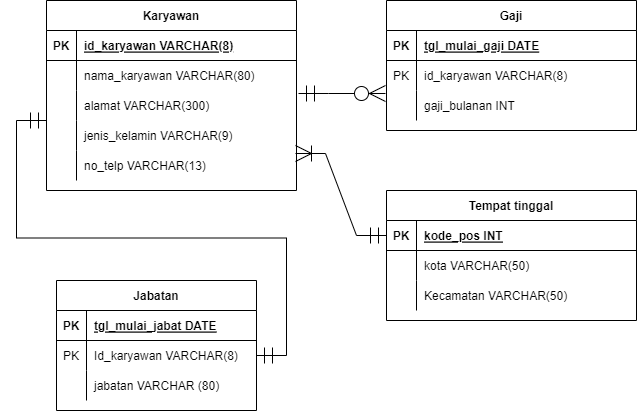

The diagram above was exported from draw.io. Its source (the exported page's mxGraphModel, read from the mxfile embedded in the PNG):
<mxGraphModel dx="577" dy="616" grid="1" gridSize="10" guides="1" tooltips="1" connect="1" arrows="1" fold="1" page="1" pageScale="1" pageWidth="850" pageHeight="1100" math="0" shadow="0" extFonts="Permanent Marker^https://fonts.googleapis.com/css?family=Permanent+Marker">
  <root>
    <mxCell id="0" />
    <mxCell id="1" parent="0" />
    <mxCell id="C-vyLk0tnHw3VtMMgP7b-2" value="Gaji" style="shape=table;startSize=30;container=1;collapsible=1;childLayout=tableLayout;fixedRows=1;rowLines=0;fontStyle=1;align=center;resizeLast=1;" parent="1" vertex="1">
      <mxGeometry x="450" y="120" width="250" height="130" as="geometry" />
    </mxCell>
    <mxCell id="C-vyLk0tnHw3VtMMgP7b-3" value="" style="shape=partialRectangle;collapsible=0;dropTarget=0;pointerEvents=0;fillColor=none;points=[[0,0.5],[1,0.5]];portConstraint=eastwest;top=0;left=0;right=0;bottom=1;" parent="C-vyLk0tnHw3VtMMgP7b-2" vertex="1">
      <mxGeometry y="30" width="250" height="30" as="geometry" />
    </mxCell>
    <mxCell id="C-vyLk0tnHw3VtMMgP7b-4" value="PK" style="shape=partialRectangle;overflow=hidden;connectable=0;fillColor=none;top=0;left=0;bottom=0;right=0;fontStyle=1;" parent="C-vyLk0tnHw3VtMMgP7b-3" vertex="1">
      <mxGeometry width="30" height="30" as="geometry">
        <mxRectangle width="30" height="30" as="alternateBounds" />
      </mxGeometry>
    </mxCell>
    <mxCell id="C-vyLk0tnHw3VtMMgP7b-5" value="tgl_mulai_gaji DATE" style="shape=partialRectangle;overflow=hidden;connectable=0;fillColor=none;top=0;left=0;bottom=0;right=0;align=left;spacingLeft=6;fontStyle=5;" parent="C-vyLk0tnHw3VtMMgP7b-3" vertex="1">
      <mxGeometry x="30" width="220" height="30" as="geometry">
        <mxRectangle width="220" height="30" as="alternateBounds" />
      </mxGeometry>
    </mxCell>
    <mxCell id="C-vyLk0tnHw3VtMMgP7b-6" value="" style="shape=partialRectangle;collapsible=0;dropTarget=0;pointerEvents=0;fillColor=none;points=[[0,0.5],[1,0.5]];portConstraint=eastwest;top=0;left=0;right=0;bottom=0;" parent="C-vyLk0tnHw3VtMMgP7b-2" vertex="1">
      <mxGeometry y="60" width="250" height="30" as="geometry" />
    </mxCell>
    <mxCell id="C-vyLk0tnHw3VtMMgP7b-7" value="PK" style="shape=partialRectangle;overflow=hidden;connectable=0;fillColor=none;top=0;left=0;bottom=0;right=0;" parent="C-vyLk0tnHw3VtMMgP7b-6" vertex="1">
      <mxGeometry width="30" height="30" as="geometry">
        <mxRectangle width="30" height="30" as="alternateBounds" />
      </mxGeometry>
    </mxCell>
    <mxCell id="C-vyLk0tnHw3VtMMgP7b-8" value="id_karyawan VARCHAR(8)" style="shape=partialRectangle;overflow=hidden;connectable=0;fillColor=none;top=0;left=0;bottom=0;right=0;align=left;spacingLeft=6;" parent="C-vyLk0tnHw3VtMMgP7b-6" vertex="1">
      <mxGeometry x="30" width="220" height="30" as="geometry">
        <mxRectangle width="220" height="30" as="alternateBounds" />
      </mxGeometry>
    </mxCell>
    <mxCell id="C-vyLk0tnHw3VtMMgP7b-9" value="" style="shape=partialRectangle;collapsible=0;dropTarget=0;pointerEvents=0;fillColor=none;points=[[0,0.5],[1,0.5]];portConstraint=eastwest;top=0;left=0;right=0;bottom=0;" parent="C-vyLk0tnHw3VtMMgP7b-2" vertex="1">
      <mxGeometry y="90" width="250" height="30" as="geometry" />
    </mxCell>
    <mxCell id="C-vyLk0tnHw3VtMMgP7b-10" value="" style="shape=partialRectangle;overflow=hidden;connectable=0;fillColor=none;top=0;left=0;bottom=0;right=0;" parent="C-vyLk0tnHw3VtMMgP7b-9" vertex="1">
      <mxGeometry width="30" height="30" as="geometry">
        <mxRectangle width="30" height="30" as="alternateBounds" />
      </mxGeometry>
    </mxCell>
    <mxCell id="C-vyLk0tnHw3VtMMgP7b-11" value="gaji_bulanan INT" style="shape=partialRectangle;overflow=hidden;connectable=0;fillColor=none;top=0;left=0;bottom=0;right=0;align=left;spacingLeft=6;" parent="C-vyLk0tnHw3VtMMgP7b-9" vertex="1">
      <mxGeometry x="30" width="220" height="30" as="geometry">
        <mxRectangle width="220" height="30" as="alternateBounds" />
      </mxGeometry>
    </mxCell>
    <mxCell id="C-vyLk0tnHw3VtMMgP7b-13" value="Tempat tinggal" style="shape=table;startSize=30;container=1;collapsible=1;childLayout=tableLayout;fixedRows=1;rowLines=0;fontStyle=1;align=center;resizeLast=1;" parent="1" vertex="1">
      <mxGeometry x="450" y="310" width="250" height="130" as="geometry" />
    </mxCell>
    <mxCell id="C-vyLk0tnHw3VtMMgP7b-14" value="" style="shape=partialRectangle;collapsible=0;dropTarget=0;pointerEvents=0;fillColor=none;points=[[0,0.5],[1,0.5]];portConstraint=eastwest;top=0;left=0;right=0;bottom=1;" parent="C-vyLk0tnHw3VtMMgP7b-13" vertex="1">
      <mxGeometry y="30" width="250" height="30" as="geometry" />
    </mxCell>
    <mxCell id="C-vyLk0tnHw3VtMMgP7b-15" value="PK" style="shape=partialRectangle;overflow=hidden;connectable=0;fillColor=none;top=0;left=0;bottom=0;right=0;fontStyle=1;" parent="C-vyLk0tnHw3VtMMgP7b-14" vertex="1">
      <mxGeometry width="30" height="30" as="geometry">
        <mxRectangle width="30" height="30" as="alternateBounds" />
      </mxGeometry>
    </mxCell>
    <mxCell id="C-vyLk0tnHw3VtMMgP7b-16" value="kode_pos INT" style="shape=partialRectangle;overflow=hidden;connectable=0;fillColor=none;top=0;left=0;bottom=0;right=0;align=left;spacingLeft=6;fontStyle=5;" parent="C-vyLk0tnHw3VtMMgP7b-14" vertex="1">
      <mxGeometry x="30" width="220" height="30" as="geometry">
        <mxRectangle width="220" height="30" as="alternateBounds" />
      </mxGeometry>
    </mxCell>
    <mxCell id="C-vyLk0tnHw3VtMMgP7b-17" value="" style="shape=partialRectangle;collapsible=0;dropTarget=0;pointerEvents=0;fillColor=none;points=[[0,0.5],[1,0.5]];portConstraint=eastwest;top=0;left=0;right=0;bottom=0;" parent="C-vyLk0tnHw3VtMMgP7b-13" vertex="1">
      <mxGeometry y="60" width="250" height="30" as="geometry" />
    </mxCell>
    <mxCell id="C-vyLk0tnHw3VtMMgP7b-18" value="" style="shape=partialRectangle;overflow=hidden;connectable=0;fillColor=none;top=0;left=0;bottom=0;right=0;" parent="C-vyLk0tnHw3VtMMgP7b-17" vertex="1">
      <mxGeometry width="30" height="30" as="geometry">
        <mxRectangle width="30" height="30" as="alternateBounds" />
      </mxGeometry>
    </mxCell>
    <mxCell id="C-vyLk0tnHw3VtMMgP7b-19" value="kota VARCHAR(50)" style="shape=partialRectangle;overflow=hidden;connectable=0;fillColor=none;top=0;left=0;bottom=0;right=0;align=left;spacingLeft=6;" parent="C-vyLk0tnHw3VtMMgP7b-17" vertex="1">
      <mxGeometry x="30" width="220" height="30" as="geometry">
        <mxRectangle width="220" height="30" as="alternateBounds" />
      </mxGeometry>
    </mxCell>
    <mxCell id="C-vyLk0tnHw3VtMMgP7b-20" value="" style="shape=partialRectangle;collapsible=0;dropTarget=0;pointerEvents=0;fillColor=none;points=[[0,0.5],[1,0.5]];portConstraint=eastwest;top=0;left=0;right=0;bottom=0;" parent="C-vyLk0tnHw3VtMMgP7b-13" vertex="1">
      <mxGeometry y="90" width="250" height="30" as="geometry" />
    </mxCell>
    <mxCell id="C-vyLk0tnHw3VtMMgP7b-21" value="" style="shape=partialRectangle;overflow=hidden;connectable=0;fillColor=none;top=0;left=0;bottom=0;right=0;" parent="C-vyLk0tnHw3VtMMgP7b-20" vertex="1">
      <mxGeometry width="30" height="30" as="geometry">
        <mxRectangle width="30" height="30" as="alternateBounds" />
      </mxGeometry>
    </mxCell>
    <mxCell id="C-vyLk0tnHw3VtMMgP7b-22" value="Kecamatan VARCHAR(50)" style="shape=partialRectangle;overflow=hidden;connectable=0;fillColor=none;top=0;left=0;bottom=0;right=0;align=left;spacingLeft=6;" parent="C-vyLk0tnHw3VtMMgP7b-20" vertex="1">
      <mxGeometry x="30" width="220" height="30" as="geometry">
        <mxRectangle width="220" height="30" as="alternateBounds" />
      </mxGeometry>
    </mxCell>
    <mxCell id="C-vyLk0tnHw3VtMMgP7b-23" value="Karyawan" style="shape=table;startSize=30;container=1;collapsible=1;childLayout=tableLayout;fixedRows=1;rowLines=0;fontStyle=1;align=center;resizeLast=1;" parent="1" vertex="1">
      <mxGeometry x="110" y="120" width="250" height="190" as="geometry" />
    </mxCell>
    <mxCell id="C-vyLk0tnHw3VtMMgP7b-24" value="" style="shape=partialRectangle;collapsible=0;dropTarget=0;pointerEvents=0;fillColor=none;points=[[0,0.5],[1,0.5]];portConstraint=eastwest;top=0;left=0;right=0;bottom=1;" parent="C-vyLk0tnHw3VtMMgP7b-23" vertex="1">
      <mxGeometry y="30" width="250" height="30" as="geometry" />
    </mxCell>
    <mxCell id="C-vyLk0tnHw3VtMMgP7b-25" value="PK" style="shape=partialRectangle;overflow=hidden;connectable=0;fillColor=none;top=0;left=0;bottom=0;right=0;fontStyle=1;" parent="C-vyLk0tnHw3VtMMgP7b-24" vertex="1">
      <mxGeometry width="30" height="30" as="geometry">
        <mxRectangle width="30" height="30" as="alternateBounds" />
      </mxGeometry>
    </mxCell>
    <mxCell id="C-vyLk0tnHw3VtMMgP7b-26" value="id_karyawan VARCHAR(8)" style="shape=partialRectangle;overflow=hidden;connectable=0;fillColor=none;top=0;left=0;bottom=0;right=0;align=left;spacingLeft=6;fontStyle=5;" parent="C-vyLk0tnHw3VtMMgP7b-24" vertex="1">
      <mxGeometry x="30" width="220" height="30" as="geometry">
        <mxRectangle width="220" height="30" as="alternateBounds" />
      </mxGeometry>
    </mxCell>
    <mxCell id="C-vyLk0tnHw3VtMMgP7b-27" value="" style="shape=partialRectangle;collapsible=0;dropTarget=0;pointerEvents=0;fillColor=none;points=[[0,0.5],[1,0.5]];portConstraint=eastwest;top=0;left=0;right=0;bottom=0;" parent="C-vyLk0tnHw3VtMMgP7b-23" vertex="1">
      <mxGeometry y="60" width="250" height="30" as="geometry" />
    </mxCell>
    <mxCell id="C-vyLk0tnHw3VtMMgP7b-28" value="" style="shape=partialRectangle;overflow=hidden;connectable=0;fillColor=none;top=0;left=0;bottom=0;right=0;" parent="C-vyLk0tnHw3VtMMgP7b-27" vertex="1">
      <mxGeometry width="30" height="30" as="geometry">
        <mxRectangle width="30" height="30" as="alternateBounds" />
      </mxGeometry>
    </mxCell>
    <mxCell id="C-vyLk0tnHw3VtMMgP7b-29" value="nama_karyawan VARCHAR(80)" style="shape=partialRectangle;overflow=hidden;connectable=0;fillColor=none;top=0;left=0;bottom=0;right=0;align=left;spacingLeft=6;" parent="C-vyLk0tnHw3VtMMgP7b-27" vertex="1">
      <mxGeometry x="30" width="220" height="30" as="geometry">
        <mxRectangle width="220" height="30" as="alternateBounds" />
      </mxGeometry>
    </mxCell>
    <mxCell id="3jzZuEuFhf_bA3jjGmUc-8" value="" style="shape=partialRectangle;collapsible=0;dropTarget=0;pointerEvents=0;fillColor=none;points=[[0,0.5],[1,0.5]];portConstraint=eastwest;top=0;left=0;right=0;bottom=0;" parent="C-vyLk0tnHw3VtMMgP7b-23" vertex="1">
      <mxGeometry y="90" width="250" height="30" as="geometry" />
    </mxCell>
    <mxCell id="3jzZuEuFhf_bA3jjGmUc-9" value="" style="shape=partialRectangle;overflow=hidden;connectable=0;fillColor=none;top=0;left=0;bottom=0;right=0;" parent="3jzZuEuFhf_bA3jjGmUc-8" vertex="1">
      <mxGeometry width="30" height="30" as="geometry">
        <mxRectangle width="30" height="30" as="alternateBounds" />
      </mxGeometry>
    </mxCell>
    <mxCell id="3jzZuEuFhf_bA3jjGmUc-10" value="alamat VARCHAR(300)" style="shape=partialRectangle;overflow=hidden;connectable=0;fillColor=none;top=0;left=0;bottom=0;right=0;align=left;spacingLeft=6;" parent="3jzZuEuFhf_bA3jjGmUc-8" vertex="1">
      <mxGeometry x="30" width="220" height="30" as="geometry">
        <mxRectangle width="220" height="30" as="alternateBounds" />
      </mxGeometry>
    </mxCell>
    <mxCell id="3jzZuEuFhf_bA3jjGmUc-11" value="" style="shape=partialRectangle;collapsible=0;dropTarget=0;pointerEvents=0;fillColor=none;points=[[0,0.5],[1,0.5]];portConstraint=eastwest;top=0;left=0;right=0;bottom=0;" parent="C-vyLk0tnHw3VtMMgP7b-23" vertex="1">
      <mxGeometry y="120" width="250" height="30" as="geometry" />
    </mxCell>
    <mxCell id="3jzZuEuFhf_bA3jjGmUc-12" value="" style="shape=partialRectangle;overflow=hidden;connectable=0;fillColor=none;top=0;left=0;bottom=0;right=0;" parent="3jzZuEuFhf_bA3jjGmUc-11" vertex="1">
      <mxGeometry width="30" height="30" as="geometry">
        <mxRectangle width="30" height="30" as="alternateBounds" />
      </mxGeometry>
    </mxCell>
    <mxCell id="3jzZuEuFhf_bA3jjGmUc-13" value="jenis_kelamin VARCHAR(9)" style="shape=partialRectangle;overflow=hidden;connectable=0;fillColor=none;top=0;left=0;bottom=0;right=0;align=left;spacingLeft=6;" parent="3jzZuEuFhf_bA3jjGmUc-11" vertex="1">
      <mxGeometry x="30" width="220" height="30" as="geometry">
        <mxRectangle width="220" height="30" as="alternateBounds" />
      </mxGeometry>
    </mxCell>
    <mxCell id="uXO5nSZTtUValCq1AMos-1" value="" style="shape=partialRectangle;collapsible=0;dropTarget=0;pointerEvents=0;fillColor=none;points=[[0,0.5],[1,0.5]];portConstraint=eastwest;top=0;left=0;right=0;bottom=0;" vertex="1" parent="C-vyLk0tnHw3VtMMgP7b-23">
      <mxGeometry y="150" width="250" height="30" as="geometry" />
    </mxCell>
    <mxCell id="uXO5nSZTtUValCq1AMos-2" value="" style="shape=partialRectangle;overflow=hidden;connectable=0;fillColor=none;top=0;left=0;bottom=0;right=0;" vertex="1" parent="uXO5nSZTtUValCq1AMos-1">
      <mxGeometry width="30" height="30" as="geometry">
        <mxRectangle width="30" height="30" as="alternateBounds" />
      </mxGeometry>
    </mxCell>
    <mxCell id="uXO5nSZTtUValCq1AMos-3" value="no_telp VARCHAR(13)" style="shape=partialRectangle;overflow=hidden;connectable=0;fillColor=none;top=0;left=0;bottom=0;right=0;align=left;spacingLeft=6;" vertex="1" parent="uXO5nSZTtUValCq1AMos-1">
      <mxGeometry x="30" width="220" height="30" as="geometry">
        <mxRectangle width="220" height="30" as="alternateBounds" />
      </mxGeometry>
    </mxCell>
    <mxCell id="uXO5nSZTtUValCq1AMos-7" value="Jabatan" style="shape=table;startSize=30;container=1;collapsible=1;childLayout=tableLayout;fixedRows=1;rowLines=0;fontStyle=1;align=center;resizeLast=1;" vertex="1" parent="1">
      <mxGeometry x="120" y="400" width="200" height="130" as="geometry" />
    </mxCell>
    <mxCell id="uXO5nSZTtUValCq1AMos-8" value="" style="shape=partialRectangle;collapsible=0;dropTarget=0;pointerEvents=0;fillColor=none;points=[[0,0.5],[1,0.5]];portConstraint=eastwest;top=0;left=0;right=0;bottom=1;" vertex="1" parent="uXO5nSZTtUValCq1AMos-7">
      <mxGeometry y="30" width="200" height="30" as="geometry" />
    </mxCell>
    <mxCell id="uXO5nSZTtUValCq1AMos-9" value="PK" style="shape=partialRectangle;overflow=hidden;connectable=0;fillColor=none;top=0;left=0;bottom=0;right=0;fontStyle=1;" vertex="1" parent="uXO5nSZTtUValCq1AMos-8">
      <mxGeometry width="30" height="30" as="geometry">
        <mxRectangle width="30" height="30" as="alternateBounds" />
      </mxGeometry>
    </mxCell>
    <mxCell id="uXO5nSZTtUValCq1AMos-10" value="tgl_mulai_jabat DATE" style="shape=partialRectangle;overflow=hidden;connectable=0;fillColor=none;top=0;left=0;bottom=0;right=0;align=left;spacingLeft=6;fontStyle=5;" vertex="1" parent="uXO5nSZTtUValCq1AMos-8">
      <mxGeometry x="30" width="170" height="30" as="geometry">
        <mxRectangle width="170" height="30" as="alternateBounds" />
      </mxGeometry>
    </mxCell>
    <mxCell id="uXO5nSZTtUValCq1AMos-11" value="" style="shape=partialRectangle;collapsible=0;dropTarget=0;pointerEvents=0;fillColor=none;points=[[0,0.5],[1,0.5]];portConstraint=eastwest;top=0;left=0;right=0;bottom=0;" vertex="1" parent="uXO5nSZTtUValCq1AMos-7">
      <mxGeometry y="60" width="200" height="30" as="geometry" />
    </mxCell>
    <mxCell id="uXO5nSZTtUValCq1AMos-12" value="PK" style="shape=partialRectangle;overflow=hidden;connectable=0;fillColor=none;top=0;left=0;bottom=0;right=0;" vertex="1" parent="uXO5nSZTtUValCq1AMos-11">
      <mxGeometry width="30" height="30" as="geometry">
        <mxRectangle width="30" height="30" as="alternateBounds" />
      </mxGeometry>
    </mxCell>
    <mxCell id="uXO5nSZTtUValCq1AMos-13" value="Id_karyawan VARCHAR(8)" style="shape=partialRectangle;overflow=hidden;connectable=0;fillColor=none;top=0;left=0;bottom=0;right=0;align=left;spacingLeft=6;" vertex="1" parent="uXO5nSZTtUValCq1AMos-11">
      <mxGeometry x="30" width="170" height="30" as="geometry">
        <mxRectangle width="170" height="30" as="alternateBounds" />
      </mxGeometry>
    </mxCell>
    <mxCell id="uXO5nSZTtUValCq1AMos-14" value="" style="shape=partialRectangle;collapsible=0;dropTarget=0;pointerEvents=0;fillColor=none;points=[[0,0.5],[1,0.5]];portConstraint=eastwest;top=0;left=0;right=0;bottom=0;" vertex="1" parent="uXO5nSZTtUValCq1AMos-7">
      <mxGeometry y="90" width="200" height="30" as="geometry" />
    </mxCell>
    <mxCell id="uXO5nSZTtUValCq1AMos-15" value="" style="shape=partialRectangle;overflow=hidden;connectable=0;fillColor=none;top=0;left=0;bottom=0;right=0;" vertex="1" parent="uXO5nSZTtUValCq1AMos-14">
      <mxGeometry width="30" height="30" as="geometry">
        <mxRectangle width="30" height="30" as="alternateBounds" />
      </mxGeometry>
    </mxCell>
    <mxCell id="uXO5nSZTtUValCq1AMos-16" value="jabatan VARCHAR (80)" style="shape=partialRectangle;overflow=hidden;connectable=0;fillColor=none;top=0;left=0;bottom=0;right=0;align=left;spacingLeft=6;" vertex="1" parent="uXO5nSZTtUValCq1AMos-14">
      <mxGeometry x="30" width="170" height="30" as="geometry">
        <mxRectangle width="170" height="30" as="alternateBounds" />
      </mxGeometry>
    </mxCell>
    <mxCell id="uXO5nSZTtUValCq1AMos-17" value="" style="edgeStyle=entityRelationEdgeStyle;fontSize=12;html=1;endArrow=ERzeroToMany;startArrow=ERmandOne;rounded=0;startSize=14;endSize=14;sourcePerimeterSpacing=8;targetPerimeterSpacing=8;exitX=1.008;exitY=0.1;exitDx=0;exitDy=0;exitPerimeter=0;entryX=-0.004;entryY=0.1;entryDx=0;entryDy=0;entryPerimeter=0;strokeColor=default;strokeWidth=1;" edge="1" parent="1" source="3jzZuEuFhf_bA3jjGmUc-8" target="C-vyLk0tnHw3VtMMgP7b-9">
      <mxGeometry width="100" height="100" relative="1" as="geometry">
        <mxPoint x="630" y="370" as="sourcePoint" />
        <mxPoint x="450" y="212" as="targetPoint" />
      </mxGeometry>
    </mxCell>
    <mxCell id="uXO5nSZTtUValCq1AMos-19" value="" style="edgeStyle=entityRelationEdgeStyle;fontSize=12;html=1;endArrow=ERoneToMany;startArrow=ERmandOne;rounded=0;startSize=14;endSize=14;sourcePerimeterSpacing=8;targetPerimeterSpacing=8;strokeColor=default;strokeWidth=1;exitX=0;exitY=0.5;exitDx=0;exitDy=0;entryX=0.996;entryY=0.1;entryDx=0;entryDy=0;entryPerimeter=0;" edge="1" parent="1" source="C-vyLk0tnHw3VtMMgP7b-14" target="uXO5nSZTtUValCq1AMos-1">
      <mxGeometry width="100" height="100" relative="1" as="geometry">
        <mxPoint x="620" y="370" as="sourcePoint" />
        <mxPoint x="720" y="270" as="targetPoint" />
      </mxGeometry>
    </mxCell>
    <mxCell id="uXO5nSZTtUValCq1AMos-20" value="" style="edgeStyle=entityRelationEdgeStyle;fontSize=12;html=1;endArrow=ERmandOne;startArrow=ERmandOne;rounded=0;startSize=14;endSize=14;sourcePerimeterSpacing=8;targetPerimeterSpacing=8;strokeColor=default;strokeWidth=1;exitX=1;exitY=0.5;exitDx=0;exitDy=0;" edge="1" parent="1" source="uXO5nSZTtUValCq1AMos-11">
      <mxGeometry width="100" height="100" relative="1" as="geometry">
        <mxPoint x="450" y="370" as="sourcePoint" />
        <mxPoint x="110" y="240" as="targetPoint" />
      </mxGeometry>
    </mxCell>
  </root>
</mxGraphModel>